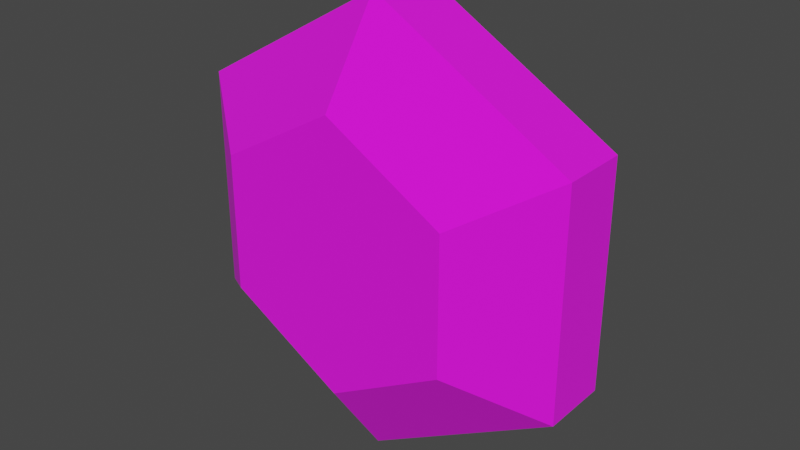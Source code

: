 # Source: ramp-gem-red.blend  (saved by Blender 4.2.66; exported with 4.5.12 LTS)
import bpy
from mathutils import Matrix  # noqa: F401  (used for matrix-valued properties, if any)

bpy.ops.wm.read_factory_settings(use_empty=True)
scene = bpy.context.scene
scene.name = 'Scene'

# ---- collections
col_collection = bpy.data.collections.new('Collection'); scene.collection.children.link(col_collection)

# ---- images (referenced by path relative to the original .blend; pixels are not part of the script)
import os
ASSET_DIR = os.environ.get("B2B_ASSET_DIR", "")  # directory of the original .blend (textures are referenced by path, not embedded)
HERE = os.path.dirname(os.path.abspath(__file__))  # packed textures are extracted next to this script under _unpacked/

def load_image(name, relpath, width, height, colorspace="sRGB"):
    """Load a texture the original file referenced (path relative to the .blend, or extracted next to this script)."""
    p = next((c for c in (os.path.join(HERE, relpath), os.path.join(ASSET_DIR, relpath)) if relpath and os.path.exists(c)), "")
    if p:
        img = bpy.data.images.load(p, check_existing=True)
        img.name = name
    else:  # same state as the original file: an image datablock whose file is absent (Cycles renders it pink)
        img = bpy.data.images.new(name, width, height)
        img.source = "FILE"
        img.filepath = "//" + (relpath or name)
    img.colorspace_settings.name = colorspace
    return img
img_imphenziapalette01_png = load_image('ImphenziaPalette01.png', 'ImphenziaPalette01.png', 1024, 1024, 'sRGB')

# ---- materials (node trees are filled in below, after node groups)
mat_material = bpy.data.materials.new('Material')
mat_material.alpha_threshold = 0.0
mat_material.use_transparent_shadow = False
mat_material.roughness = 0.5
mat_material.line_color = (0.0, 0.0, 0.0, 1.0)

# ---- material node trees
mat_material.use_nodes = True; mat_material.node_tree.nodes.clear()
_N = mat_material.node_tree.nodes; _L = mat_material.node_tree.links
n0 = _N.new('ShaderNodeOutputMaterial'); n0.name = 'Material Output'; n0.location = (300, 300)
n1 = _N.new('ShaderNodeBsdfPrincipled'); n1.name = 'Principled BSDF'; n1.location = (10, 300)
n1.distribution = 'GGX'
n1.subsurface_method = 'RANDOM_WALK_SKIN'
n1.inputs[2].default_value = 1.0
n1.inputs[3].default_value = 1.45
n1.inputs[27].default_value = (0.0, 0.0, 0.0, 1.0)
n1.inputs[28].default_value = 1.0
n2 = _N.new('ShaderNodeTexImage'); n2.name = 'Image Texture'; n2.location = (-420, 204)
n2.image = img_imphenziapalette01_png
n2.interpolation = 'Closest'
_L.new(n1.outputs[0], n0.inputs[0])
_L.new(n2.outputs[0], n1.inputs[0])
n0.is_active_output = True

# ---- world
world_world = bpy.data.worlds.new('World'); scene.world = world_world
world_world.use_nodes = True; world_world.node_tree.nodes.clear()
_N = world_world.node_tree.nodes; _L = world_world.node_tree.links
n0 = _N.new('ShaderNodeOutputWorld'); n0.name = 'World Output'; n0.location = (300, 300)
n1 = _N.new('ShaderNodeBackground'); n1.name = 'Background'; n1.location = (10, 300)
n1.inputs[0].default_value = (0.05088, 0.05088, 0.05088, 1.0)
_L.new(n1.outputs[0], n0.inputs[0])
n0.is_active_output = True
world_world.color = (0.05088, 0.05088, 0.05088)
world_world.use_sun_shadow = False
world_world.sun_shadow_jitter_overblur = 0.0

# ---- meshes
me_cylinder = bpy.data.meshes.new('Cylinder')
me_cylinder.from_pydata([(0.0, 0.1401, -0.09672), (0.0, 0.1401, 0.09672), (0.1214, 0.07007, -0.09672), (0.1214, 0.07007, 0.09672), (0.1214, -0.07007, -0.09672), (0.1214, -0.07007, 0.09672), (0.0, -0.1401, -0.09672), (0.0, -0.1401, 0.09672), (-0.1214, -0.07007, -0.09672), (-0.1214, -0.07007, 0.09672), (-0.1214, 0.07007, -0.09672), (-0.1214, 0.07007, 0.09672), (0.0, 0.2329, -0.0348), (0.2017, 0.1164, -0.0348), (0.2017, 0.1164, 0.0348), (0.0, 0.2329, 0.0348), (0.2017, -0.1164, -0.0348), (0.2017, -0.1164, 0.0348), (0.0, -0.2329, -0.0348), (0.0, -0.2329, 0.0348), (-0.2017, -0.1164, -0.0348), (-0.2017, -0.1164, 0.0348), (-0.2017, 0.1164, -0.0348), (-0.2017, 0.1164, 0.0348)], [], [(12, 15, 14, 13), (13, 14, 17, 16), (16, 17, 19, 18), (18, 19, 21, 20), (3, 1, 11, 9, 7, 5), (20, 21, 23, 22), (22, 23, 15, 12), (0, 2, 4, 6, 8, 10), (2, 0, 12, 13), (1, 3, 14, 15), (4, 2, 13, 16), (3, 5, 17, 14), (6, 4, 16, 18), (5, 7, 19, 17), (8, 6, 18, 20), (7, 9, 21, 19), (10, 8, 20, 22), (9, 11, 23, 21), (0, 10, 22, 12), (11, 1, 15, 23)])
_uv = me_cylinder.uv_layers.new(name='UVMap')
_uv.uv.foreach_set('vector', [0.343, 0.6918, 0.343, 0.7169, 0.3347, 0.7169, 0.3347, 0.6918, 0.3347, 0.6918, 0.3347, 0.7169, 0.3263, 0.7169, 0.3263, 0.6918, 0.3263, 0.6918, 0.3263, 0.7169, 0.3179, 0.7169, 0.3179, 0.6918, 0.3179, 0.6918, 0.3179, 0.7169, 0.3095, 0.7169, 0.3095, 0.6918, 0.3123, 0.6832, 0.3053, 0.6873, 0.2983, 0.6832, 0.2983, 0.6752, 0.3053, 0.6711, 0.3123, 0.6752, 0.3095, 0.6918, 0.3095, 0.7169, 0.3011, 0.7169, 0.3011, 0.6918, 0.3011, 0.6918, 0.3011, 0.7169, 0.2928, 0.7169, 0.2928, 0.6918, 0.424, 0.7168, 0.431, 0.7128, 0.431, 0.7047, 0.424, 0.7007, 0.417, 0.7047, 0.417, 0.7128, 0.3375, 0.6832, 0.3305, 0.6873, 0.3305, 0.6913, 0.3409, 0.6852, 0.2167, 0.7168, 0.2237, 0.7128, 0.2272, 0.7148, 0.2167, 0.7208, 0.3375, 0.6752, 0.3375, 0.6832, 0.3409, 0.6852, 0.3409, 0.6732, 0.2237, 0.7128, 0.2237, 0.7047, 0.2272, 0.7027, 0.2272, 0.7148, 0.3305, 0.6711, 0.3375, 0.6752, 0.3409, 0.6732, 0.3305, 0.6671, 0.2237, 0.7047, 0.2167, 0.7007, 0.2167, 0.6967, 0.2272, 0.7027, 0.3235, 0.6752, 0.3305, 0.6711, 0.3305, 0.6671, 0.32, 0.6732, 0.2167, 0.7007, 0.2098, 0.7047, 0.2063, 0.7027, 0.2167, 0.6967, 0.3235, 0.6832, 0.3235, 0.6752, 0.32, 0.6732, 0.32, 0.6852, 0.2098, 0.7047, 0.2098, 0.7128, 0.2063, 0.7148, 0.2063, 0.7027, 0.3305, 0.6873, 0.3235, 0.6832, 0.32, 0.6852, 0.3305, 0.6913, 0.2098, 0.7128, 0.2167, 0.7168, 0.2167, 0.7208, 0.2063, 0.7148])
me_cylinder.materials.append(mat_material)
me_cylinder.update()

# ---- objects
ob_cylinder = bpy.data.objects.new('Cylinder', me_cylinder)

# ---- transforms, parenting, visibility, modifiers, constraints
ob_cylinder.location = (0.0, 0.0, 0.0)
ob_cylinder.rotation_euler = (-1.571, -0.0, 0.0)

# ---- collection membership
col_collection.objects.link(ob_cylinder)

# ---- scene / render settings (as saved in the file)
scene.frame_start = 1; scene.frame_end = 250; scene.frame_set(0)
scene.render.engine = 'BLENDER_EEVEE_NEXT'
scene.view_settings.view_transform = 'Filmic'
bpy.context.view_layer.update()

# ---- added for rendering (the .blend has no active camera and no usable light): camera, sun
cam_auto = bpy.data.cameras.new('AutoCamera')
cam_auto.lens = 50.0
cam_auto.sensor_width = 36.0
cam_auto.clip_end = 1000.0
ob_auto_camera = bpy.data.objects.new('AutoCamera', cam_auto)
scene.collection.objects.link(ob_auto_camera)
ob_auto_camera.location = (0.597453, -0.716943, 0.477962)
ob_auto_camera.rotation_euler = (1.09748, -7.21219e-08, 0.694738)
scene.camera = ob_auto_camera
light_auto_sun = bpy.data.lights.new('AutoSun', 'SUN')
light_auto_sun.energy = 3.0
light_auto_sun.angle = 0.0523599
ob_auto_sun = bpy.data.objects.new('AutoSun', light_auto_sun)
scene.collection.objects.link(ob_auto_sun)
ob_auto_sun.rotation_euler = (0.872665, 0.174533, 0.523599)
bpy.context.view_layer.update()
